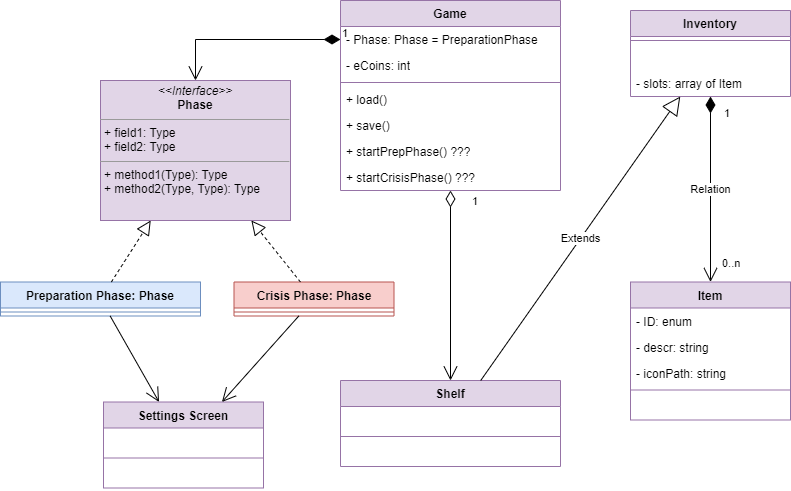

The diagram above was exported from draw.io. Its source (the exported page's mxGraphModel, read from the mxfile embedded in the PNG):
<mxGraphModel dx="1434" dy="844" grid="1" gridSize="10" guides="1" tooltips="1" connect="1" arrows="1" fold="1" page="1" pageScale="1" pageWidth="827" pageHeight="1169" math="0" shadow="0">
  <root>
    <mxCell id="0" />
    <mxCell id="1" parent="0" />
    <mxCell id="uc0nY-JUzm4hwScqhfWs-1" value="Crisis Phase: Phase" style="swimlane;fontStyle=1;align=center;verticalAlign=top;childLayout=stackLayout;horizontal=1;startSize=26;horizontalStack=0;resizeParent=1;resizeParentMax=0;resizeLast=0;collapsible=1;marginBottom=0;whiteSpace=wrap;html=1;fillColor=#f8cecc;strokeColor=#b85450;" parent="1" vertex="1">
      <mxGeometry x="253.5" y="321.5" width="160" height="34" as="geometry" />
    </mxCell>
    <mxCell id="uc0nY-JUzm4hwScqhfWs-3" value="" style="line;strokeWidth=1;fillColor=none;align=left;verticalAlign=middle;spacingTop=-1;spacingLeft=3;spacingRight=3;rotatable=0;labelPosition=right;points=[];portConstraint=eastwest;strokeColor=inherit;" parent="uc0nY-JUzm4hwScqhfWs-1" vertex="1">
      <mxGeometry y="26" width="160" height="8" as="geometry" />
    </mxCell>
    <mxCell id="uc0nY-JUzm4hwScqhfWs-6" value="Preparation Phase: Phase" style="swimlane;fontStyle=1;align=center;verticalAlign=top;childLayout=stackLayout;horizontal=1;startSize=26;horizontalStack=0;resizeParent=1;resizeParentMax=0;resizeLast=0;collapsible=1;marginBottom=0;whiteSpace=wrap;html=1;fillColor=#dae8fc;strokeColor=#6c8ebf;" parent="1" vertex="1">
      <mxGeometry x="20" y="321.5" width="200" height="34" as="geometry" />
    </mxCell>
    <mxCell id="uc0nY-JUzm4hwScqhfWs-8" value="" style="line;strokeWidth=1;fillColor=none;align=left;verticalAlign=middle;spacingTop=-1;spacingLeft=3;spacingRight=3;rotatable=0;labelPosition=right;points=[];portConstraint=eastwest;strokeColor=inherit;" parent="uc0nY-JUzm4hwScqhfWs-6" vertex="1">
      <mxGeometry y="26" width="200" height="8" as="geometry" />
    </mxCell>
    <mxCell id="uc0nY-JUzm4hwScqhfWs-30" value="Settings Screen" style="swimlane;fontStyle=1;align=center;verticalAlign=top;childLayout=stackLayout;horizontal=1;startSize=26;horizontalStack=0;resizeParent=1;resizeParentMax=0;resizeLast=0;collapsible=1;marginBottom=0;whiteSpace=wrap;html=1;fillColor=#e1d5e7;strokeColor=#9673a6;" parent="1" vertex="1">
      <mxGeometry x="123" y="441.5" width="160" height="86" as="geometry" />
    </mxCell>
    <mxCell id="uc0nY-JUzm4hwScqhfWs-31" value="&amp;nbsp;" style="text;strokeColor=none;fillColor=none;align=left;verticalAlign=top;spacingLeft=4;spacingRight=4;overflow=hidden;rotatable=0;points=[[0,0.5],[1,0.5]];portConstraint=eastwest;whiteSpace=wrap;html=1;" parent="uc0nY-JUzm4hwScqhfWs-30" vertex="1">
      <mxGeometry y="26" width="160" height="26" as="geometry" />
    </mxCell>
    <mxCell id="uc0nY-JUzm4hwScqhfWs-32" value="" style="line;strokeWidth=1;fillColor=none;align=left;verticalAlign=middle;spacingTop=-1;spacingLeft=3;spacingRight=3;rotatable=0;labelPosition=right;points=[];portConstraint=eastwest;strokeColor=inherit;" parent="uc0nY-JUzm4hwScqhfWs-30" vertex="1">
      <mxGeometry y="52" width="160" height="8" as="geometry" />
    </mxCell>
    <mxCell id="uc0nY-JUzm4hwScqhfWs-33" value="&amp;nbsp;" style="text;strokeColor=none;fillColor=none;align=left;verticalAlign=top;spacingLeft=4;spacingRight=4;overflow=hidden;rotatable=0;points=[[0,0.5],[1,0.5]];portConstraint=eastwest;whiteSpace=wrap;html=1;" parent="uc0nY-JUzm4hwScqhfWs-30" vertex="1">
      <mxGeometry y="60" width="160" height="26" as="geometry" />
    </mxCell>
    <mxCell id="uc0nY-JUzm4hwScqhfWs-50" value="Shelf" style="swimlane;fontStyle=1;align=center;verticalAlign=top;childLayout=stackLayout;horizontal=1;startSize=26;horizontalStack=0;resizeParent=1;resizeParentMax=0;resizeLast=0;collapsible=1;marginBottom=0;whiteSpace=wrap;html=1;fillColor=#e1d5e7;strokeColor=#9673a6;" parent="1" vertex="1">
      <mxGeometry x="360" y="420" width="220" height="86" as="geometry" />
    </mxCell>
    <mxCell id="Vd5VsFg_D_8KuZ8J0JI7-3" value="&amp;nbsp;" style="text;strokeColor=none;fillColor=none;align=left;verticalAlign=top;spacingLeft=4;spacingRight=4;overflow=hidden;rotatable=0;points=[[0,0.5],[1,0.5]];portConstraint=eastwest;whiteSpace=wrap;html=1;" vertex="1" parent="uc0nY-JUzm4hwScqhfWs-50">
      <mxGeometry y="26" width="220" height="26" as="geometry" />
    </mxCell>
    <mxCell id="uc0nY-JUzm4hwScqhfWs-52" value="" style="line;strokeWidth=1;fillColor=none;align=left;verticalAlign=middle;spacingTop=-1;spacingLeft=3;spacingRight=3;rotatable=0;labelPosition=right;points=[];portConstraint=eastwest;strokeColor=inherit;" parent="uc0nY-JUzm4hwScqhfWs-50" vertex="1">
      <mxGeometry y="52" width="220" height="8" as="geometry" />
    </mxCell>
    <mxCell id="Vd5VsFg_D_8KuZ8J0JI7-4" value="&amp;nbsp;" style="text;strokeColor=none;fillColor=none;align=left;verticalAlign=top;spacingLeft=4;spacingRight=4;overflow=hidden;rotatable=0;points=[[0,0.5],[1,0.5]];portConstraint=eastwest;whiteSpace=wrap;html=1;" vertex="1" parent="uc0nY-JUzm4hwScqhfWs-50">
      <mxGeometry y="60" width="220" height="26" as="geometry" />
    </mxCell>
    <mxCell id="uc0nY-JUzm4hwScqhfWs-84" value="" style="endArrow=open;endFill=1;endSize=12;html=1;rounded=0;" parent="1" source="uc0nY-JUzm4hwScqhfWs-6" target="uc0nY-JUzm4hwScqhfWs-30" edge="1">
      <mxGeometry width="160" relative="1" as="geometry">
        <mxPoint x="193" y="401.5" as="sourcePoint" />
        <mxPoint x="-137" y="416.5" as="targetPoint" />
      </mxGeometry>
    </mxCell>
    <mxCell id="RVnU072aTNBwpVMm4U2h-20" value="Game" style="swimlane;fontStyle=1;align=center;verticalAlign=top;childLayout=stackLayout;horizontal=1;startSize=26;horizontalStack=0;resizeParent=1;resizeParentMax=0;resizeLast=0;collapsible=1;marginBottom=0;whiteSpace=wrap;html=1;fillColor=#e1d5e7;strokeColor=#9673a6;" parent="1" vertex="1">
      <mxGeometry x="360" y="40" width="220" height="190" as="geometry" />
    </mxCell>
    <mxCell id="RVnU072aTNBwpVMm4U2h-21" value="- Phase: Phase = PreparationPhase" style="text;strokeColor=none;fillColor=none;align=left;verticalAlign=top;spacingLeft=4;spacingRight=4;overflow=hidden;rotatable=0;points=[[0,0.5],[1,0.5]];portConstraint=eastwest;whiteSpace=wrap;html=1;" parent="RVnU072aTNBwpVMm4U2h-20" vertex="1">
      <mxGeometry y="26" width="220" height="26" as="geometry" />
    </mxCell>
    <mxCell id="RVnU072aTNBwpVMm4U2h-26" value="- eCoins: int" style="text;strokeColor=none;fillColor=none;align=left;verticalAlign=top;spacingLeft=4;spacingRight=4;overflow=hidden;rotatable=0;points=[[0,0.5],[1,0.5]];portConstraint=eastwest;whiteSpace=wrap;html=1;" parent="RVnU072aTNBwpVMm4U2h-20" vertex="1">
      <mxGeometry y="52" width="220" height="26" as="geometry" />
    </mxCell>
    <mxCell id="RVnU072aTNBwpVMm4U2h-22" value="" style="line;strokeWidth=1;fillColor=none;align=left;verticalAlign=middle;spacingTop=-1;spacingLeft=3;spacingRight=3;rotatable=0;labelPosition=right;points=[];portConstraint=eastwest;strokeColor=inherit;" parent="RVnU072aTNBwpVMm4U2h-20" vertex="1">
      <mxGeometry y="78" width="220" height="8" as="geometry" />
    </mxCell>
    <mxCell id="RVnU072aTNBwpVMm4U2h-23" value="+ load()" style="text;strokeColor=none;fillColor=none;align=left;verticalAlign=top;spacingLeft=4;spacingRight=4;overflow=hidden;rotatable=0;points=[[0,0.5],[1,0.5]];portConstraint=eastwest;whiteSpace=wrap;html=1;" parent="RVnU072aTNBwpVMm4U2h-20" vertex="1">
      <mxGeometry y="86" width="220" height="26" as="geometry" />
    </mxCell>
    <mxCell id="RVnU072aTNBwpVMm4U2h-27" value="+ save()" style="text;strokeColor=none;fillColor=none;align=left;verticalAlign=top;spacingLeft=4;spacingRight=4;overflow=hidden;rotatable=0;points=[[0,0.5],[1,0.5]];portConstraint=eastwest;whiteSpace=wrap;html=1;" parent="RVnU072aTNBwpVMm4U2h-20" vertex="1">
      <mxGeometry y="112" width="220" height="26" as="geometry" />
    </mxCell>
    <mxCell id="UV6PD9aDMAOftxGpIuu_-1" value="+ startPrepPhase() ???" style="text;strokeColor=none;fillColor=none;align=left;verticalAlign=top;spacingLeft=4;spacingRight=4;overflow=hidden;rotatable=0;points=[[0,0.5],[1,0.5]];portConstraint=eastwest;whiteSpace=wrap;html=1;" vertex="1" parent="RVnU072aTNBwpVMm4U2h-20">
      <mxGeometry y="138" width="220" height="26" as="geometry" />
    </mxCell>
    <mxCell id="UV6PD9aDMAOftxGpIuu_-2" value="+ startCrisisPhase() ???" style="text;strokeColor=none;fillColor=none;align=left;verticalAlign=top;spacingLeft=4;spacingRight=4;overflow=hidden;rotatable=0;points=[[0,0.5],[1,0.5]];portConstraint=eastwest;whiteSpace=wrap;html=1;" vertex="1" parent="RVnU072aTNBwpVMm4U2h-20">
      <mxGeometry y="164" width="220" height="26" as="geometry" />
    </mxCell>
    <mxCell id="Vd5VsFg_D_8KuZ8J0JI7-2" value="&lt;p style=&quot;margin:0px;margin-top:4px;text-align:center;&quot;&gt;&lt;i&gt;&amp;lt;&amp;lt;Interface&amp;gt;&amp;gt;&lt;/i&gt;&lt;br&gt;&lt;b&gt;Phase&lt;/b&gt;&lt;/p&gt;&lt;hr size=&quot;1&quot;&gt;&lt;p style=&quot;margin:0px;margin-left:4px;&quot;&gt;+ field1: Type&lt;br&gt;+ field2: Type&lt;/p&gt;&lt;hr size=&quot;1&quot;&gt;&lt;p style=&quot;margin:0px;margin-left:4px;&quot;&gt;+ method1(Type): Type&lt;br&gt;+ method2(Type, Type): Type&lt;/p&gt;" style="verticalAlign=top;align=left;overflow=fill;fontSize=12;fontFamily=Helvetica;html=1;whiteSpace=wrap;fillColor=#e1d5e7;strokeColor=#9673a6;" vertex="1" parent="1">
      <mxGeometry x="120" y="120" width="190" height="140" as="geometry" />
    </mxCell>
    <mxCell id="Vd5VsFg_D_8KuZ8J0JI7-5" value="" style="endArrow=block;dashed=1;endFill=0;endSize=12;html=1;rounded=0;" edge="1" parent="1" source="uc0nY-JUzm4hwScqhfWs-6" target="Vd5VsFg_D_8KuZ8J0JI7-2">
      <mxGeometry width="160" relative="1" as="geometry">
        <mxPoint x="323" y="421.5" as="sourcePoint" />
        <mxPoint x="483" y="421.5" as="targetPoint" />
      </mxGeometry>
    </mxCell>
    <mxCell id="Vd5VsFg_D_8KuZ8J0JI7-6" value="" style="endArrow=block;dashed=1;endFill=0;endSize=12;html=1;rounded=0;" edge="1" parent="1" source="uc0nY-JUzm4hwScqhfWs-1" target="Vd5VsFg_D_8KuZ8J0JI7-2">
      <mxGeometry width="160" relative="1" as="geometry">
        <mxPoint x="135" y="331.5" as="sourcePoint" />
        <mxPoint x="179" y="270.5" as="targetPoint" />
      </mxGeometry>
    </mxCell>
    <mxCell id="Vd5VsFg_D_8KuZ8J0JI7-7" value="" style="endArrow=open;endFill=1;endSize=12;html=1;rounded=0;" edge="1" parent="1" source="uc0nY-JUzm4hwScqhfWs-1" target="uc0nY-JUzm4hwScqhfWs-30">
      <mxGeometry width="160" relative="1" as="geometry">
        <mxPoint x="186" y="451.5" as="sourcePoint" />
        <mxPoint x="333" y="431.5" as="targetPoint" />
      </mxGeometry>
    </mxCell>
    <mxCell id="Vd5VsFg_D_8KuZ8J0JI7-8" value="1" style="endArrow=open;html=1;endSize=12;startArrow=diamondThin;startSize=14;startFill=1;edgeStyle=orthogonalEdgeStyle;align=left;verticalAlign=bottom;rounded=0;" edge="1" parent="1" source="RVnU072aTNBwpVMm4U2h-21" target="Vd5VsFg_D_8KuZ8J0JI7-2">
      <mxGeometry x="-1" y="3" relative="1" as="geometry">
        <mxPoint x="310" y="130" as="sourcePoint" />
        <mxPoint x="790" y="340" as="targetPoint" />
      </mxGeometry>
    </mxCell>
    <mxCell id="Vd5VsFg_D_8KuZ8J0JI7-9" value="1" style="endArrow=open;html=1;endSize=12;startArrow=diamondThin;startSize=14;startFill=0;edgeStyle=orthogonalEdgeStyle;align=left;verticalAlign=bottom;rounded=0;" edge="1" parent="1" source="RVnU072aTNBwpVMm4U2h-20" target="uc0nY-JUzm4hwScqhfWs-50">
      <mxGeometry x="-0.7895" y="20" relative="1" as="geometry">
        <mxPoint x="89.5" y="274" as="sourcePoint" />
        <mxPoint x="259.5" y="305" as="targetPoint" />
        <mxPoint as="offset" />
      </mxGeometry>
    </mxCell>
    <mxCell id="7bRcBWMwAox9pXKcd8HM-1" value="Inventory" style="swimlane;fontStyle=1;align=center;verticalAlign=top;childLayout=stackLayout;horizontal=1;startSize=26;horizontalStack=0;resizeParent=1;resizeParentMax=0;resizeLast=0;collapsible=1;marginBottom=0;whiteSpace=wrap;html=1;fillColor=#e1d5e7;strokeColor=#9673a6;" vertex="1" parent="1">
      <mxGeometry x="650" y="50" width="160" height="86" as="geometry" />
    </mxCell>
    <mxCell id="7bRcBWMwAox9pXKcd8HM-2" value="" style="line;strokeWidth=1;fillColor=none;align=left;verticalAlign=middle;spacingTop=-1;spacingLeft=3;spacingRight=3;rotatable=0;labelPosition=right;points=[];portConstraint=eastwest;strokeColor=inherit;" vertex="1" parent="7bRcBWMwAox9pXKcd8HM-1">
      <mxGeometry y="26" width="160" height="8" as="geometry" />
    </mxCell>
    <mxCell id="7bRcBWMwAox9pXKcd8HM-3" value="&amp;nbsp;" style="text;strokeColor=none;fillColor=none;align=left;verticalAlign=top;spacingLeft=4;spacingRight=4;overflow=hidden;rotatable=0;points=[[0,0.5],[1,0.5]];portConstraint=eastwest;whiteSpace=wrap;html=1;" vertex="1" parent="7bRcBWMwAox9pXKcd8HM-1">
      <mxGeometry y="34" width="160" height="26" as="geometry" />
    </mxCell>
    <mxCell id="7bRcBWMwAox9pXKcd8HM-4" value="- slots: array of Item" style="text;strokeColor=none;fillColor=none;align=left;verticalAlign=top;spacingLeft=4;spacingRight=4;overflow=hidden;rotatable=0;points=[[0,0.5],[1,0.5]];portConstraint=eastwest;whiteSpace=wrap;html=1;" vertex="1" parent="7bRcBWMwAox9pXKcd8HM-1">
      <mxGeometry y="60" width="160" height="26" as="geometry" />
    </mxCell>
    <mxCell id="7bRcBWMwAox9pXKcd8HM-5" value="Item" style="swimlane;fontStyle=1;align=center;verticalAlign=top;childLayout=stackLayout;horizontal=1;startSize=26;horizontalStack=0;resizeParent=1;resizeParentMax=0;resizeLast=0;collapsible=1;marginBottom=0;whiteSpace=wrap;html=1;fillColor=#e1d5e7;strokeColor=#9673a6;" vertex="1" parent="1">
      <mxGeometry x="650" y="321.5" width="160" height="138" as="geometry" />
    </mxCell>
    <mxCell id="7bRcBWMwAox9pXKcd8HM-6" value="- ID: enum" style="text;strokeColor=none;fillColor=none;align=left;verticalAlign=top;spacingLeft=4;spacingRight=4;overflow=hidden;rotatable=0;points=[[0,0.5],[1,0.5]];portConstraint=eastwest;whiteSpace=wrap;html=1;" vertex="1" parent="7bRcBWMwAox9pXKcd8HM-5">
      <mxGeometry y="26" width="160" height="26" as="geometry" />
    </mxCell>
    <mxCell id="7bRcBWMwAox9pXKcd8HM-7" value="- descr: string" style="text;strokeColor=none;fillColor=none;align=left;verticalAlign=top;spacingLeft=4;spacingRight=4;overflow=hidden;rotatable=0;points=[[0,0.5],[1,0.5]];portConstraint=eastwest;whiteSpace=wrap;html=1;" vertex="1" parent="7bRcBWMwAox9pXKcd8HM-5">
      <mxGeometry y="52" width="160" height="26" as="geometry" />
    </mxCell>
    <mxCell id="7bRcBWMwAox9pXKcd8HM-8" value="- iconPath: string" style="text;strokeColor=none;fillColor=none;align=left;verticalAlign=top;spacingLeft=4;spacingRight=4;overflow=hidden;rotatable=0;points=[[0,0.5],[1,0.5]];portConstraint=eastwest;whiteSpace=wrap;html=1;" vertex="1" parent="7bRcBWMwAox9pXKcd8HM-5">
      <mxGeometry y="78" width="160" height="26" as="geometry" />
    </mxCell>
    <mxCell id="7bRcBWMwAox9pXKcd8HM-9" value="" style="line;strokeWidth=1;fillColor=none;align=left;verticalAlign=middle;spacingTop=-1;spacingLeft=3;spacingRight=3;rotatable=0;labelPosition=right;points=[];portConstraint=eastwest;strokeColor=inherit;" vertex="1" parent="7bRcBWMwAox9pXKcd8HM-5">
      <mxGeometry y="104" width="160" height="8" as="geometry" />
    </mxCell>
    <mxCell id="7bRcBWMwAox9pXKcd8HM-10" value="&amp;nbsp;" style="text;strokeColor=none;fillColor=none;align=left;verticalAlign=top;spacingLeft=4;spacingRight=4;overflow=hidden;rotatable=0;points=[[0,0.5],[1,0.5]];portConstraint=eastwest;whiteSpace=wrap;html=1;" vertex="1" parent="7bRcBWMwAox9pXKcd8HM-5">
      <mxGeometry y="112" width="160" height="26" as="geometry" />
    </mxCell>
    <mxCell id="7bRcBWMwAox9pXKcd8HM-11" value="Relation" style="endArrow=open;html=1;endSize=12;startArrow=diamondThin;startSize=14;startFill=1;edgeStyle=orthogonalEdgeStyle;rounded=0;" edge="1" parent="1" source="7bRcBWMwAox9pXKcd8HM-1" target="7bRcBWMwAox9pXKcd8HM-5">
      <mxGeometry relative="1" as="geometry">
        <mxPoint x="360" y="714" as="sourcePoint" />
        <mxPoint x="520" y="714" as="targetPoint" />
      </mxGeometry>
    </mxCell>
    <mxCell id="7bRcBWMwAox9pXKcd8HM-12" value="0..n" style="edgeLabel;resizable=0;html=1;align=left;verticalAlign=top;" connectable="0" vertex="1" parent="7bRcBWMwAox9pXKcd8HM-11">
      <mxGeometry x="-1" relative="1" as="geometry">
        <mxPoint x="10" y="154" as="offset" />
      </mxGeometry>
    </mxCell>
    <mxCell id="7bRcBWMwAox9pXKcd8HM-13" value="1" style="edgeLabel;resizable=0;html=1;align=right;verticalAlign=top;" connectable="0" vertex="1" parent="7bRcBWMwAox9pXKcd8HM-11">
      <mxGeometry x="1" relative="1" as="geometry">
        <mxPoint x="20" y="-182" as="offset" />
      </mxGeometry>
    </mxCell>
    <mxCell id="W5lU9vJfEFMDU0QC0Sma-1" value="Extends" style="endArrow=block;endSize=16;endFill=0;html=1;rounded=0;" edge="1" parent="1" source="uc0nY-JUzm4hwScqhfWs-50" target="7bRcBWMwAox9pXKcd8HM-1">
      <mxGeometry width="160" relative="1" as="geometry">
        <mxPoint x="640" y="394" as="sourcePoint" />
        <mxPoint x="640" y="520" as="targetPoint" />
        <mxPoint as="offset" />
      </mxGeometry>
    </mxCell>
  </root>
</mxGraphModel>